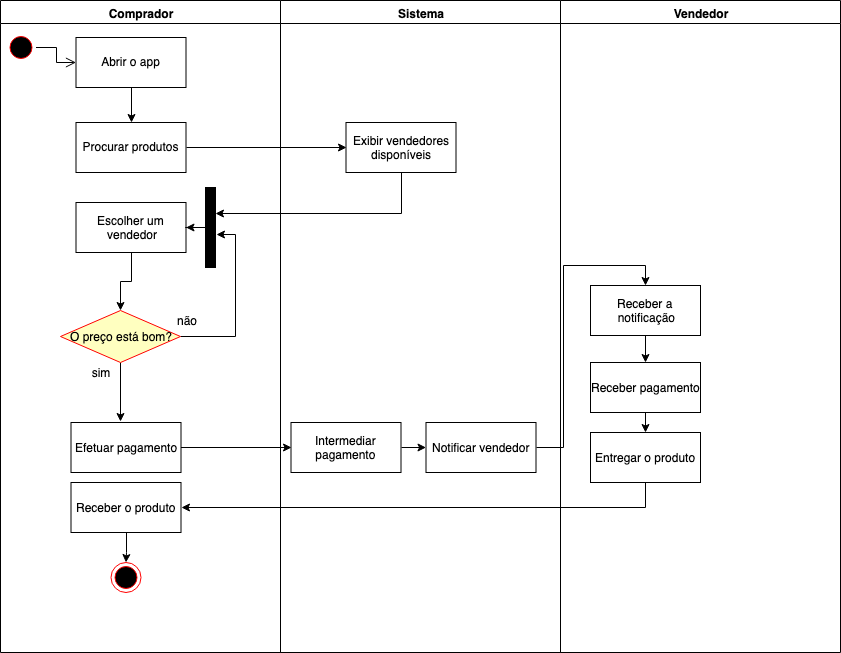

The diagram above was exported from draw.io. Its source (the exported page's mxGraphModel, read from the mxfile embedded in the PNG):
<mxGraphModel dx="1894" dy="1235" grid="1" gridSize="10" guides="1" tooltips="1" connect="1" arrows="1" fold="1" page="1" pageScale="1" pageWidth="1169" pageHeight="826" background="#ffffff" math="0" shadow="0">
  <root>
    <mxCell id="0" />
    <mxCell id="1" parent="0" />
    <mxCell id="2" value="Comprador" style="swimlane;whiteSpace=wrap" parent="1" vertex="1">
      <mxGeometry x="165" y="128" width="280" height="652" as="geometry" />
    </mxCell>
    <mxCell id="5" value="" style="ellipse;shape=startState;fillColor=#000000;strokeColor=#ff0000;" parent="2" vertex="1">
      <mxGeometry x="5.5" y="32" width="30" height="30" as="geometry" />
    </mxCell>
    <mxCell id="6" value="" style="edgeStyle=elbowEdgeStyle;elbow=horizontal;verticalAlign=bottom;endArrow=open;endSize=8;strokeColor=#000000;endFill=1;rounded=0" parent="2" source="5" target="7" edge="1">
      <mxGeometry x="100" y="40" as="geometry">
        <mxPoint x="115" y="110" as="targetPoint" />
      </mxGeometry>
    </mxCell>
    <mxCell id="C4qixMedjTnTU7hjzpyr-22" style="edgeStyle=orthogonalEdgeStyle;rounded=0;orthogonalLoop=1;jettySize=auto;html=1;exitX=0.5;exitY=1;exitDx=0;exitDy=0;entryX=0.5;entryY=0;entryDx=0;entryDy=0;" parent="2" source="7" target="15" edge="1">
      <mxGeometry relative="1" as="geometry" />
    </mxCell>
    <mxCell id="7" value="Abrir o app" style="" parent="2" vertex="1">
      <mxGeometry x="75.5" y="37" width="110" height="50" as="geometry" />
    </mxCell>
    <mxCell id="C4qixMedjTnTU7hjzpyr-32" style="edgeStyle=orthogonalEdgeStyle;rounded=0;orthogonalLoop=1;jettySize=auto;html=1;exitX=0.5;exitY=1;exitDx=0;exitDy=0;entryX=0.45;entryY=-0.02;entryDx=0;entryDy=0;entryPerimeter=0;" parent="2" source="EV6boXdJAoFGZlrt0fVI-49" target="EV6boXdJAoFGZlrt0fVI-52" edge="1">
      <mxGeometry relative="1" as="geometry" />
    </mxCell>
    <mxCell id="C4qixMedjTnTU7hjzpyr-45" style="edgeStyle=orthogonalEdgeStyle;rounded=0;orthogonalLoop=1;jettySize=auto;html=1;exitX=1;exitY=0.5;exitDx=0;exitDy=0;entryX=1.1;entryY=0.588;entryDx=0;entryDy=0;entryPerimeter=0;" parent="2" source="EV6boXdJAoFGZlrt0fVI-49" target="C4qixMedjTnTU7hjzpyr-43" edge="1">
      <mxGeometry relative="1" as="geometry" />
    </mxCell>
    <mxCell id="EV6boXdJAoFGZlrt0fVI-49" value="O preço está bom?" style="rhombus;whiteSpace=wrap;html=1;fillColor=#ffffc0;strokeColor=#ff0000;" parent="2" vertex="1">
      <mxGeometry x="60" y="310" width="120" height="52" as="geometry" />
    </mxCell>
    <mxCell id="EV6boXdJAoFGZlrt0fVI-52" value="Efetuar pagamento" style="html=1;" parent="2" vertex="1">
      <mxGeometry x="70.5" y="422" width="110" height="50" as="geometry" />
    </mxCell>
    <mxCell id="EV6boXdJAoFGZlrt0fVI-73" style="edgeStyle=orthogonalEdgeStyle;rounded=0;orthogonalLoop=1;jettySize=auto;html=1;exitX=0.5;exitY=1;exitDx=0;exitDy=0;endArrow=classic;endFill=1;" parent="2" source="EV6boXdJAoFGZlrt0fVI-69" target="EV6boXdJAoFGZlrt0fVI-72" edge="1">
      <mxGeometry relative="1" as="geometry" />
    </mxCell>
    <mxCell id="EV6boXdJAoFGZlrt0fVI-69" value="Receber o produto" style="html=1;" parent="2" vertex="1">
      <mxGeometry x="70.5" y="482" width="110" height="50" as="geometry" />
    </mxCell>
    <mxCell id="EV6boXdJAoFGZlrt0fVI-72" value="" style="ellipse;html=1;shape=endState;fillColor=#000000;strokeColor=#ff0000;" parent="2" vertex="1">
      <mxGeometry x="110.5" y="562" width="30" height="30" as="geometry" />
    </mxCell>
    <mxCell id="15" value="Procurar produtos" style="" parent="2" vertex="1">
      <mxGeometry x="75.5" y="122" width="110" height="50" as="geometry" />
    </mxCell>
    <mxCell id="C4qixMedjTnTU7hjzpyr-28" style="edgeStyle=orthogonalEdgeStyle;rounded=0;orthogonalLoop=1;jettySize=auto;html=1;entryX=0.5;entryY=0;entryDx=0;entryDy=0;" parent="2" source="C4qixMedjTnTU7hjzpyr-26" target="EV6boXdJAoFGZlrt0fVI-49" edge="1">
      <mxGeometry relative="1" as="geometry" />
    </mxCell>
    <mxCell id="C4qixMedjTnTU7hjzpyr-26" value="&lt;div&gt;Escolher um &lt;br&gt;&lt;/div&gt;&lt;div&gt;vendedor&lt;/div&gt;" style="html=1;" parent="2" vertex="1">
      <mxGeometry x="75.5" y="202" width="110" height="50" as="geometry" />
    </mxCell>
    <mxCell id="C4qixMedjTnTU7hjzpyr-33" value="não" style="text;html=1;strokeColor=none;fillColor=none;align=center;verticalAlign=middle;whiteSpace=wrap;rounded=0;" parent="2" vertex="1">
      <mxGeometry x="165.5" y="310" width="40" height="20" as="geometry" />
    </mxCell>
    <mxCell id="C4qixMedjTnTU7hjzpyr-34" value="sim" style="text;html=1;strokeColor=none;fillColor=none;align=center;verticalAlign=middle;whiteSpace=wrap;rounded=0;" parent="2" vertex="1">
      <mxGeometry x="80" y="362" width="40" height="20" as="geometry" />
    </mxCell>
    <mxCell id="C4qixMedjTnTU7hjzpyr-44" value="" style="edgeStyle=orthogonalEdgeStyle;rounded=0;orthogonalLoop=1;jettySize=auto;html=1;" parent="2" source="C4qixMedjTnTU7hjzpyr-43" target="C4qixMedjTnTU7hjzpyr-26" edge="1">
      <mxGeometry relative="1" as="geometry" />
    </mxCell>
    <mxCell id="C4qixMedjTnTU7hjzpyr-43" value="" style="html=1;points=[];perimeter=orthogonalPerimeter;fillColor=#000000;" parent="2" vertex="1">
      <mxGeometry x="205" y="187" width="10" height="80" as="geometry" />
    </mxCell>
    <mxCell id="3" value="Sistema" style="swimlane;whiteSpace=wrap" parent="1" vertex="1">
      <mxGeometry x="445" y="128" width="280" height="652" as="geometry" />
    </mxCell>
    <mxCell id="C4qixMedjTnTU7hjzpyr-38" style="edgeStyle=orthogonalEdgeStyle;rounded=0;orthogonalLoop=1;jettySize=auto;html=1;exitX=1;exitY=0.5;exitDx=0;exitDy=0;" parent="3" source="EV6boXdJAoFGZlrt0fVI-53" target="C4qixMedjTnTU7hjzpyr-37" edge="1">
      <mxGeometry relative="1" as="geometry" />
    </mxCell>
    <mxCell id="EV6boXdJAoFGZlrt0fVI-53" value="Intermediar&lt;br&gt;pagamento" style="html=1;" parent="3" vertex="1">
      <mxGeometry x="10.5" y="422" width="110" height="50" as="geometry" />
    </mxCell>
    <mxCell id="C4qixMedjTnTU7hjzpyr-24" value="&lt;div&gt;Exibir vendedores&lt;/div&gt;&lt;div&gt; disponíveis&lt;/div&gt;" style="html=1;" parent="3" vertex="1">
      <mxGeometry x="65.5" y="122" width="110" height="50" as="geometry" />
    </mxCell>
    <mxCell id="C4qixMedjTnTU7hjzpyr-37" value="Notificar vendedor" style="html=1;" parent="3" vertex="1">
      <mxGeometry x="145.5" y="422" width="110" height="50" as="geometry" />
    </mxCell>
    <mxCell id="4" value="Vendedor" style="swimlane;whiteSpace=wrap" parent="1" vertex="1">
      <mxGeometry x="725" y="128" width="280" height="652" as="geometry" />
    </mxCell>
    <mxCell id="EV6boXdJAoFGZlrt0fVI-68" style="edgeStyle=orthogonalEdgeStyle;rounded=0;orthogonalLoop=1;jettySize=auto;html=1;exitX=0.5;exitY=1;exitDx=0;exitDy=0;entryX=0.5;entryY=0;entryDx=0;entryDy=0;endArrow=classic;endFill=1;" parent="4" source="EV6boXdJAoFGZlrt0fVI-64" target="EV6boXdJAoFGZlrt0fVI-67" edge="1">
      <mxGeometry relative="1" as="geometry" />
    </mxCell>
    <mxCell id="EV6boXdJAoFGZlrt0fVI-64" value="Receber pagamento" style="html=1;" parent="4" vertex="1">
      <mxGeometry x="30" y="362" width="110" height="50" as="geometry" />
    </mxCell>
    <mxCell id="EV6boXdJAoFGZlrt0fVI-67" value="Entregar o produto" style="html=1;" parent="4" vertex="1">
      <mxGeometry x="30" y="432" width="110" height="50" as="geometry" />
    </mxCell>
    <mxCell id="C4qixMedjTnTU7hjzpyr-42" style="edgeStyle=orthogonalEdgeStyle;rounded=0;orthogonalLoop=1;jettySize=auto;html=1;exitX=0.5;exitY=1;exitDx=0;exitDy=0;" parent="4" source="C4qixMedjTnTU7hjzpyr-40" target="EV6boXdJAoFGZlrt0fVI-64" edge="1">
      <mxGeometry relative="1" as="geometry" />
    </mxCell>
    <mxCell id="C4qixMedjTnTU7hjzpyr-40" value="&lt;div&gt;Receber a &lt;br&gt;&lt;/div&gt;&lt;div&gt;notificação&lt;/div&gt;" style="html=1;" parent="4" vertex="1">
      <mxGeometry x="30" y="285" width="110" height="50" as="geometry" />
    </mxCell>
    <mxCell id="EV6boXdJAoFGZlrt0fVI-55" value="" style="edgeStyle=orthogonalEdgeStyle;rounded=0;orthogonalLoop=1;jettySize=auto;html=1;endArrow=classic;endFill=1;entryX=0;entryY=0.5;entryDx=0;entryDy=0;" parent="1" source="EV6boXdJAoFGZlrt0fVI-52" target="EV6boXdJAoFGZlrt0fVI-53" edge="1">
      <mxGeometry relative="1" as="geometry">
        <mxPoint x="460" y="575" as="targetPoint" />
      </mxGeometry>
    </mxCell>
    <mxCell id="EV6boXdJAoFGZlrt0fVI-70" style="edgeStyle=orthogonalEdgeStyle;rounded=0;orthogonalLoop=1;jettySize=auto;html=1;entryX=1;entryY=0.5;entryDx=0;entryDy=0;endArrow=classic;endFill=1;" parent="1" source="EV6boXdJAoFGZlrt0fVI-67" target="EV6boXdJAoFGZlrt0fVI-69" edge="1">
      <mxGeometry relative="1" as="geometry">
        <Array as="points">
          <mxPoint x="810" y="635" />
        </Array>
      </mxGeometry>
    </mxCell>
    <mxCell id="C4qixMedjTnTU7hjzpyr-25" style="edgeStyle=orthogonalEdgeStyle;rounded=0;orthogonalLoop=1;jettySize=auto;html=1;exitX=1;exitY=0.5;exitDx=0;exitDy=0;entryX=0;entryY=0.5;entryDx=0;entryDy=0;" parent="1" source="15" target="C4qixMedjTnTU7hjzpyr-24" edge="1">
      <mxGeometry relative="1" as="geometry" />
    </mxCell>
    <mxCell id="C4qixMedjTnTU7hjzpyr-27" style="edgeStyle=orthogonalEdgeStyle;rounded=0;orthogonalLoop=1;jettySize=auto;html=1;exitX=0.5;exitY=1;exitDx=0;exitDy=0;entryX=1;entryY=0.325;entryDx=0;entryDy=0;entryPerimeter=0;" parent="1" source="C4qixMedjTnTU7hjzpyr-24" target="C4qixMedjTnTU7hjzpyr-43" edge="1">
      <mxGeometry relative="1" as="geometry" />
    </mxCell>
    <mxCell id="C4qixMedjTnTU7hjzpyr-41" style="edgeStyle=orthogonalEdgeStyle;rounded=0;orthogonalLoop=1;jettySize=auto;html=1;exitX=1;exitY=0.5;exitDx=0;exitDy=0;entryX=0.5;entryY=0;entryDx=0;entryDy=0;" parent="1" source="C4qixMedjTnTU7hjzpyr-37" target="C4qixMedjTnTU7hjzpyr-40" edge="1">
      <mxGeometry relative="1" as="geometry" />
    </mxCell>
  </root>
</mxGraphModel>